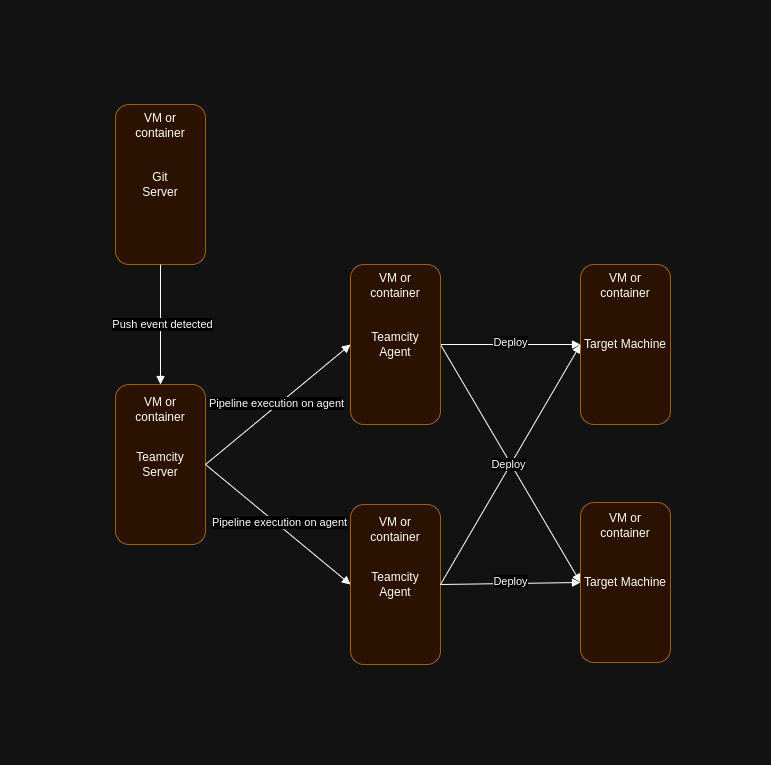

The diagram above was exported from draw.io. Its source (the exported page's mxGraphModel, read from the mxfile embedded in the PNG):
<mxGraphModel dx="1195" dy="613" grid="1" gridSize="10" guides="1" tooltips="1" connect="1" arrows="1" fold="1" page="1" pageScale="1" pageWidth="850" pageHeight="1100" math="0" shadow="0">
  <root>
    <mxCell id="0" />
    <mxCell id="1" parent="0" />
    <mxCell id="viVQ__3OQNpqRSiuUzLJ-5" value="" style="group" vertex="1" connectable="0" parent="1">
      <mxGeometry x="65" y="320" width="105" height="164" as="geometry" />
    </mxCell>
    <mxCell id="viVQ__3OQNpqRSiuUzLJ-6" value="Teamcity&lt;div&gt;&lt;span style=&quot;background-color: initial;&quot;&gt;Server&lt;/span&gt;&lt;/div&gt;" style="rounded=1;whiteSpace=wrap;html=1;fillColor=#ffe6cc;strokeColor=#d79b00;" vertex="1" parent="viVQ__3OQNpqRSiuUzLJ-5">
      <mxGeometry x="15" y="4" width="90" height="160" as="geometry" />
    </mxCell>
    <mxCell id="viVQ__3OQNpqRSiuUzLJ-43" value="VM or container" style="text;html=1;align=center;verticalAlign=middle;whiteSpace=wrap;rounded=0;" vertex="1" parent="viVQ__3OQNpqRSiuUzLJ-5">
      <mxGeometry x="30" y="14" width="60" height="30" as="geometry" />
    </mxCell>
    <mxCell id="viVQ__3OQNpqRSiuUzLJ-11" value="" style="group" vertex="1" connectable="0" parent="1">
      <mxGeometry x="300" y="440" width="105" height="164" as="geometry" />
    </mxCell>
    <mxCell id="viVQ__3OQNpqRSiuUzLJ-45" value="" style="group" vertex="1" connectable="0" parent="viVQ__3OQNpqRSiuUzLJ-11">
      <mxGeometry x="15" y="4" width="90" height="160" as="geometry" />
    </mxCell>
    <mxCell id="viVQ__3OQNpqRSiuUzLJ-12" value="Teamcity&lt;div&gt;Agent&lt;/div&gt;" style="rounded=1;whiteSpace=wrap;html=1;fillColor=#ffe6cc;strokeColor=#d79b00;" vertex="1" parent="viVQ__3OQNpqRSiuUzLJ-45">
      <mxGeometry width="90" height="160" as="geometry" />
    </mxCell>
    <mxCell id="viVQ__3OQNpqRSiuUzLJ-40" value="VM or container" style="text;html=1;align=center;verticalAlign=middle;whiteSpace=wrap;rounded=0;" vertex="1" parent="viVQ__3OQNpqRSiuUzLJ-45">
      <mxGeometry x="15" y="10" width="60" height="30" as="geometry" />
    </mxCell>
    <mxCell id="viVQ__3OQNpqRSiuUzLJ-14" value="" style="group" vertex="1" connectable="0" parent="1">
      <mxGeometry x="530" y="200" width="105" height="164" as="geometry" />
    </mxCell>
    <mxCell id="viVQ__3OQNpqRSiuUzLJ-47" value="" style="group" vertex="1" connectable="0" parent="viVQ__3OQNpqRSiuUzLJ-14">
      <mxGeometry x="15" y="4" width="90" height="160" as="geometry" />
    </mxCell>
    <mxCell id="viVQ__3OQNpqRSiuUzLJ-15" value="Target Machine" style="rounded=1;whiteSpace=wrap;html=1;fillColor=#ffe6cc;strokeColor=#d79b00;" vertex="1" parent="viVQ__3OQNpqRSiuUzLJ-47">
      <mxGeometry width="90" height="160" as="geometry" />
    </mxCell>
    <mxCell id="viVQ__3OQNpqRSiuUzLJ-39" value="VM or container" style="text;html=1;align=center;verticalAlign=middle;whiteSpace=wrap;rounded=0;" vertex="1" parent="viVQ__3OQNpqRSiuUzLJ-47">
      <mxGeometry x="15" y="6" width="60" height="30" as="geometry" />
    </mxCell>
    <mxCell id="viVQ__3OQNpqRSiuUzLJ-18" value="" style="group" vertex="1" connectable="0" parent="1">
      <mxGeometry x="65" y="40" width="105" height="164" as="geometry" />
    </mxCell>
    <mxCell id="viVQ__3OQNpqRSiuUzLJ-44" value="" style="group" vertex="1" connectable="0" parent="viVQ__3OQNpqRSiuUzLJ-18">
      <mxGeometry x="15" y="4" width="90" height="160" as="geometry" />
    </mxCell>
    <mxCell id="viVQ__3OQNpqRSiuUzLJ-19" value="Git&lt;div&gt;Server&lt;/div&gt;" style="rounded=1;whiteSpace=wrap;html=1;fillColor=#ffe6cc;strokeColor=#d79b00;" vertex="1" parent="viVQ__3OQNpqRSiuUzLJ-44">
      <mxGeometry width="90" height="160" as="geometry" />
    </mxCell>
    <mxCell id="viVQ__3OQNpqRSiuUzLJ-42" value="VM or container" style="text;html=1;align=center;verticalAlign=middle;whiteSpace=wrap;rounded=0;" vertex="1" parent="viVQ__3OQNpqRSiuUzLJ-44">
      <mxGeometry x="15" y="6" width="60" height="30" as="geometry" />
    </mxCell>
    <mxCell id="viVQ__3OQNpqRSiuUzLJ-21" value="" style="endArrow=none;html=1;rounded=0;entryX=0.5;entryY=1;entryDx=0;entryDy=0;exitX=0.5;exitY=0;exitDx=0;exitDy=0;endFill=0;startArrow=block;startFill=1;" edge="1" parent="1" source="viVQ__3OQNpqRSiuUzLJ-6" target="viVQ__3OQNpqRSiuUzLJ-19">
      <mxGeometry width="50" height="50" relative="1" as="geometry">
        <mxPoint x="400" y="280" as="sourcePoint" />
        <mxPoint x="450" y="230" as="targetPoint" />
      </mxGeometry>
    </mxCell>
    <mxCell id="viVQ__3OQNpqRSiuUzLJ-24" value="Push event detected" style="edgeLabel;html=1;align=center;verticalAlign=middle;resizable=0;points=[];" vertex="1" connectable="0" parent="viVQ__3OQNpqRSiuUzLJ-21">
      <mxGeometry x="0.0056" y="-2" relative="1" as="geometry">
        <mxPoint as="offset" />
      </mxGeometry>
    </mxCell>
    <mxCell id="viVQ__3OQNpqRSiuUzLJ-25" value="" style="endArrow=none;html=1;rounded=0;entryX=1;entryY=0.5;entryDx=0;entryDy=0;exitX=0;exitY=0.5;exitDx=0;exitDy=0;endFill=0;startArrow=block;startFill=1;" edge="1" parent="1" source="viVQ__3OQNpqRSiuUzLJ-9" target="viVQ__3OQNpqRSiuUzLJ-6">
      <mxGeometry width="50" height="50" relative="1" as="geometry">
        <mxPoint x="135" y="334" as="sourcePoint" />
        <mxPoint x="135" y="214" as="targetPoint" />
      </mxGeometry>
    </mxCell>
    <mxCell id="viVQ__3OQNpqRSiuUzLJ-26" value="Pipeline execution on agent" style="edgeLabel;html=1;align=center;verticalAlign=middle;resizable=0;points=[];" vertex="1" connectable="0" parent="viVQ__3OQNpqRSiuUzLJ-25">
      <mxGeometry x="0.0056" y="-2" relative="1" as="geometry">
        <mxPoint as="offset" />
      </mxGeometry>
    </mxCell>
    <mxCell id="viVQ__3OQNpqRSiuUzLJ-27" value="" style="endArrow=none;html=1;rounded=0;entryX=1;entryY=0.5;entryDx=0;entryDy=0;exitX=0;exitY=0.5;exitDx=0;exitDy=0;endFill=0;startArrow=block;startFill=1;" edge="1" parent="1" source="viVQ__3OQNpqRSiuUzLJ-12" target="viVQ__3OQNpqRSiuUzLJ-6">
      <mxGeometry width="50" height="50" relative="1" as="geometry">
        <mxPoint x="325" y="294" as="sourcePoint" />
        <mxPoint x="180" y="414" as="targetPoint" />
      </mxGeometry>
    </mxCell>
    <mxCell id="viVQ__3OQNpqRSiuUzLJ-28" value="Pipeline execution on agent" style="edgeLabel;html=1;align=center;verticalAlign=middle;resizable=0;points=[];" vertex="1" connectable="0" parent="viVQ__3OQNpqRSiuUzLJ-27">
      <mxGeometry x="0.0056" y="-2" relative="1" as="geometry">
        <mxPoint as="offset" />
      </mxGeometry>
    </mxCell>
    <mxCell id="viVQ__3OQNpqRSiuUzLJ-29" value="" style="endArrow=none;html=1;rounded=0;entryX=1;entryY=0.5;entryDx=0;entryDy=0;exitX=0;exitY=0.5;exitDx=0;exitDy=0;endFill=0;startArrow=block;startFill=1;" edge="1" parent="1" source="viVQ__3OQNpqRSiuUzLJ-15" target="viVQ__3OQNpqRSiuUzLJ-9">
      <mxGeometry width="50" height="50" relative="1" as="geometry">
        <mxPoint x="335" y="304" as="sourcePoint" />
        <mxPoint x="190" y="424" as="targetPoint" />
      </mxGeometry>
    </mxCell>
    <mxCell id="viVQ__3OQNpqRSiuUzLJ-30" value="Deploy" style="edgeLabel;html=1;align=center;verticalAlign=middle;resizable=0;points=[];" vertex="1" connectable="0" parent="viVQ__3OQNpqRSiuUzLJ-29">
      <mxGeometry x="0.0056" y="-2" relative="1" as="geometry">
        <mxPoint as="offset" />
      </mxGeometry>
    </mxCell>
    <mxCell id="viVQ__3OQNpqRSiuUzLJ-31" value="" style="endArrow=none;html=1;rounded=0;entryX=1;entryY=0.5;entryDx=0;entryDy=0;exitX=0;exitY=0.5;exitDx=0;exitDy=0;endFill=0;startArrow=block;startFill=1;" edge="1" parent="1" source="viVQ__3OQNpqRSiuUzLJ-17" target="viVQ__3OQNpqRSiuUzLJ-9">
      <mxGeometry width="50" height="50" relative="1" as="geometry">
        <mxPoint x="555" y="294" as="sourcePoint" />
        <mxPoint x="415" y="294" as="targetPoint" />
      </mxGeometry>
    </mxCell>
    <mxCell id="viVQ__3OQNpqRSiuUzLJ-33" value="" style="endArrow=none;html=1;rounded=0;entryX=1;entryY=0.5;entryDx=0;entryDy=0;exitX=0;exitY=0.5;exitDx=0;exitDy=0;endFill=0;startArrow=block;startFill=1;" edge="1" parent="1" source="viVQ__3OQNpqRSiuUzLJ-15" target="viVQ__3OQNpqRSiuUzLJ-12">
      <mxGeometry width="50" height="50" relative="1" as="geometry">
        <mxPoint x="555" y="530" as="sourcePoint" />
        <mxPoint x="415" y="294" as="targetPoint" />
      </mxGeometry>
    </mxCell>
    <mxCell id="viVQ__3OQNpqRSiuUzLJ-34" value="Deploy" style="edgeLabel;html=1;align=center;verticalAlign=middle;resizable=0;points=[];" vertex="1" connectable="0" parent="viVQ__3OQNpqRSiuUzLJ-33">
      <mxGeometry x="0.0056" y="-2" relative="1" as="geometry">
        <mxPoint as="offset" />
      </mxGeometry>
    </mxCell>
    <mxCell id="viVQ__3OQNpqRSiuUzLJ-35" value="" style="endArrow=none;html=1;rounded=0;entryX=1;entryY=0.5;entryDx=0;entryDy=0;exitX=0;exitY=0.5;exitDx=0;exitDy=0;endFill=0;startArrow=block;startFill=1;" edge="1" parent="1" source="viVQ__3OQNpqRSiuUzLJ-17" target="viVQ__3OQNpqRSiuUzLJ-12">
      <mxGeometry width="50" height="50" relative="1" as="geometry">
        <mxPoint x="555" y="294" as="sourcePoint" />
        <mxPoint x="415" y="534" as="targetPoint" />
      </mxGeometry>
    </mxCell>
    <mxCell id="viVQ__3OQNpqRSiuUzLJ-36" value="Deploy" style="edgeLabel;html=1;align=center;verticalAlign=middle;resizable=0;points=[];" vertex="1" connectable="0" parent="viVQ__3OQNpqRSiuUzLJ-35">
      <mxGeometry x="0.0056" y="-2" relative="1" as="geometry">
        <mxPoint as="offset" />
      </mxGeometry>
    </mxCell>
    <mxCell id="viVQ__3OQNpqRSiuUzLJ-38" value="" style="group" vertex="1" connectable="0" parent="1">
      <mxGeometry x="315" y="204" width="90" height="160" as="geometry" />
    </mxCell>
    <mxCell id="viVQ__3OQNpqRSiuUzLJ-9" value="Teamcity&lt;div&gt;Agent&lt;/div&gt;" style="rounded=1;whiteSpace=wrap;html=1;fillColor=#ffe6cc;strokeColor=#d79b00;" vertex="1" parent="viVQ__3OQNpqRSiuUzLJ-38">
      <mxGeometry width="90" height="160" as="geometry" />
    </mxCell>
    <mxCell id="viVQ__3OQNpqRSiuUzLJ-10" value="VM or container" style="text;html=1;align=center;verticalAlign=middle;whiteSpace=wrap;rounded=0;" vertex="1" parent="viVQ__3OQNpqRSiuUzLJ-38">
      <mxGeometry x="15" y="6" width="60" height="30" as="geometry" />
    </mxCell>
    <mxCell id="viVQ__3OQNpqRSiuUzLJ-46" value="" style="group" vertex="1" connectable="0" parent="1">
      <mxGeometry x="545" y="442" width="90" height="160" as="geometry" />
    </mxCell>
    <mxCell id="viVQ__3OQNpqRSiuUzLJ-17" value="Target Machine" style="rounded=1;whiteSpace=wrap;html=1;fillColor=#ffe6cc;strokeColor=#d79b00;" vertex="1" parent="viVQ__3OQNpqRSiuUzLJ-46">
      <mxGeometry width="90" height="160" as="geometry" />
    </mxCell>
    <mxCell id="viVQ__3OQNpqRSiuUzLJ-41" value="VM or container" style="text;html=1;align=center;verticalAlign=middle;whiteSpace=wrap;rounded=0;" vertex="1" parent="viVQ__3OQNpqRSiuUzLJ-46">
      <mxGeometry x="15" y="8" width="60" height="30" as="geometry" />
    </mxCell>
  </root>
</mxGraphModel>